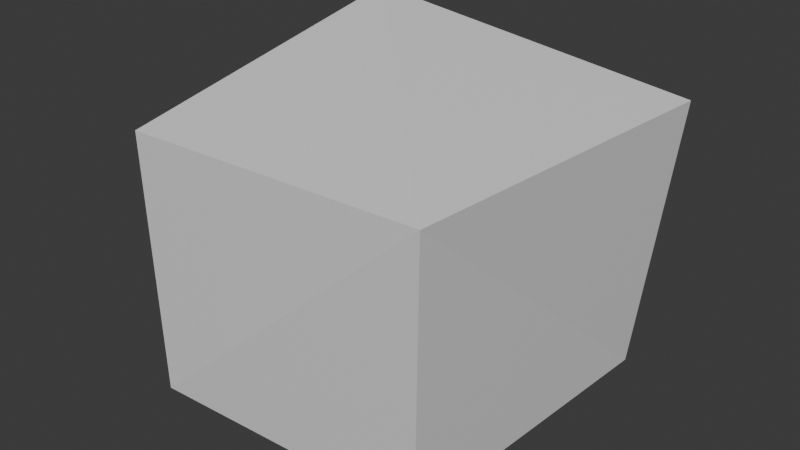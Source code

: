 # Source: ConcreteDebris1.blend  (saved by Blender 5.2.45; exported with 4.5.12 LTS)
import bpy
from mathutils import Matrix  # noqa: F401  (used for matrix-valued properties, if any)

bpy.ops.wm.read_factory_settings(use_empty=True)
scene = bpy.context.scene
scene.name = 'Scene'

# ---- collections
col_collection = bpy.data.collections.new('Collection'); scene.collection.children.link(col_collection)

# ---- materials (node trees are filled in below, after node groups)
mat_concrete = bpy.data.materials.new('Concrete')
mat_concrete.diffuse_color = (0.42, 0.42, 0.39, 1.0)

# ---- material node trees
mat_concrete.use_nodes = True; mat_concrete.node_tree.nodes.clear()
_N = mat_concrete.node_tree.nodes; _L = mat_concrete.node_tree.links
n0 = _N.new('ShaderNodeBsdfPrincipled'); n0.name = 'Principled BSDF'; n0.location = (-200, 100)
n0.inputs[10].default_value = 0.005
n1 = _N.new('ShaderNodeOutputMaterial'); n1.name = 'Material Output'; n1.location = (200, 100)
_L.new(n0.outputs[0], n1.inputs[0])
n1.is_active_output = True

# ---- world
world_world = bpy.data.worlds.new('World'); scene.world = world_world
world_world.use_nodes = True; world_world.node_tree.nodes.clear()
_N = world_world.node_tree.nodes; _L = world_world.node_tree.links
n0 = _N.new('ShaderNodeOutputWorld'); n0.name = 'World Output'; n0.location = (200, 100)
n1 = _N.new('ShaderNodeBackground'); n1.name = 'Background'; n1.location = (-200, 100)
n1.inputs[0].default_value = (0.05088, 0.05088, 0.05088, 1.0)
_L.new(n1.outputs[0], n0.inputs[0])
n0.is_active_output = True
world_world.color = (0.05088, 0.05088, 0.05088)
world_world.sun_shadow_jitter_overblur = 0.0

# ---- meshes
me_fractured_slab_001 = bpy.data.meshes.new('Fractured slab.001')
me_fractured_slab_001.from_pydata([(-0.5962, 0.4386, -0.4453), (0.4751, 0.5482, -0.462), (-0.4004, 0.4299, 0.5801), (0.6089, 0.4891, 0.4359), (-0.4445, -0.4737, -0.4276), (0.4133, -0.4051, -0.4697), (-0.4507, -0.4891, 0.3817), (0.4951, -0.4952, 0.4088)], [], [(0, 2, 3, 1), (4, 5, 7, 6), (0, 1, 5, 4), (2, 6, 7, 3), (0, 4, 6, 2), (1, 3, 7, 5)])
_uv = me_fractured_slab_001.uv_layers.new(name='MaterialMetres')
_uv.uv.foreach_set('vector', [-0.2981, -0.2226, -0.2002, 0.2901, 0.3045, 0.2179, 0.2375, -0.231, -0.2222, -0.2138, 0.2066, -0.2348, 0.2476, 0.2044, -0.2254, 0.1908, -0.2981, 0.2193, 0.2375, 0.2741, 0.2066, -0.2026, -0.2222, -0.2368, -0.2002, 0.215, -0.2254, -0.2445, 0.2476, -0.2476, 0.3045, 0.2446, 0.2193, -0.2226, -0.2368, -0.2138, -0.2445, 0.1908, 0.215, 0.2901, 0.2741, -0.231, 0.2446, 0.2179, -0.2476, 0.2044, -0.2026, -0.2348])
me_fractured_slab_001.materials.append(mat_concrete)
me_fractured_slab_001.update()

# ---- objects
ob_concretedebris1 = bpy.data.objects.new('ConcreteDebris1', me_fractured_slab_001)

# ---- transforms, parenting, visibility, modifiers, constraints
ob_concretedebris1.location = (0.0, 0.0, 0.0)

# ---- collection membership
col_collection.objects.link(ob_concretedebris1)

# ---- scene / render settings (as saved in the file)
scene.frame_start = 1; scene.frame_end = 250; scene.frame_set(1)
scene.render.engine = 'BLENDER_EEVEE_NEXT'
scene.render.bake_bias = 0.0
scene.render.bake_samples = 0
scene.render.compositor_device = 'GPU'
scene.eevee.use_volume_custom_range = False
scene.eevee.fast_gi_thickness_near = 0.1
scene.eevee.fast_gi_thickness_far = 0.0
scene.eevee.ray_tracing_options.screen_trace_thickness = 0.1
bpy.context.view_layer.update()

# ---- added for rendering (the .blend has no active camera and no usable light): camera, sun
cam_auto = bpy.data.cameras.new('AutoCamera')
cam_auto.lens = 50.0
cam_auto.sensor_width = 36.0
cam_auto.clip_end = 1000.0
ob_auto_camera = bpy.data.objects.new('AutoCamera', cam_auto)
scene.collection.objects.link(ob_auto_camera)
ob_auto_camera.location = (1.77238, -2.09269, 1.468)
ob_auto_camera.rotation_euler = (1.09748, -7.21219e-08, 0.694738)
scene.camera = ob_auto_camera
light_auto_sun = bpy.data.lights.new('AutoSun', 'SUN')
light_auto_sun.energy = 3.0
light_auto_sun.angle = 0.0523599
ob_auto_sun = bpy.data.objects.new('AutoSun', light_auto_sun)
scene.collection.objects.link(ob_auto_sun)
ob_auto_sun.rotation_euler = (0.872665, 0.174533, 0.523599)
bpy.context.view_layer.update()
